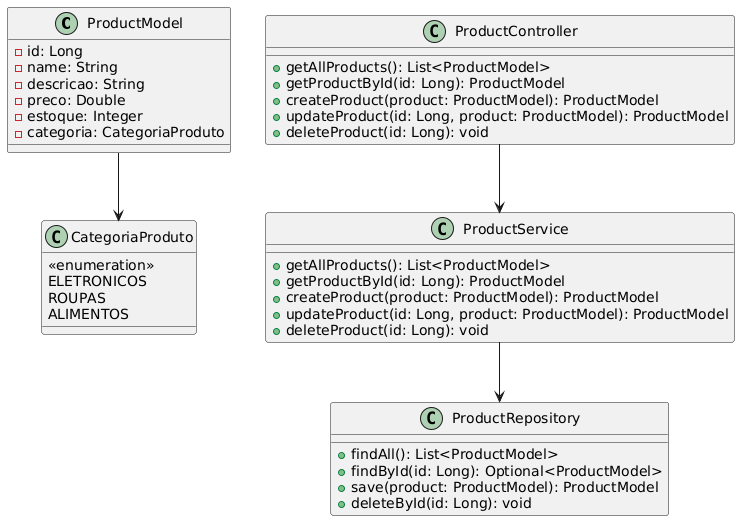

The diagram above was rendered by PlantUML. Its source (embedded in the PNG):
@startuml
class ProductModel {
    - id: Long
    - name: String
    - descricao: String
    - preco: Double
    - estoque: Integer
    - categoria: CategoriaProduto
}

class CategoriaProduto {
    <<enumeration>>
    ELETRONICOS
    ROUPAS
    ALIMENTOS
}

class ProductController {
    + getAllProducts(): List<ProductModel>
    + getProductById(id: Long): ProductModel
    + createProduct(product: ProductModel): ProductModel
    + updateProduct(id: Long, product: ProductModel): ProductModel
    + deleteProduct(id: Long): void
}

class ProductService {
    + getAllProducts(): List<ProductModel>
    + getProductById(id: Long): ProductModel
    + createProduct(product: ProductModel): ProductModel
    + updateProduct(id: Long, product: ProductModel): ProductModel
    + deleteProduct(id: Long): void
}

class ProductRepository {
    + findAll(): List<ProductModel>
    + findById(id: Long): Optional<ProductModel>
    + save(product: ProductModel): ProductModel
    + deleteById(id: Long): void
}

ProductController --> ProductService
ProductService --> ProductRepository
ProductModel --> CategoriaProduto
@enduml